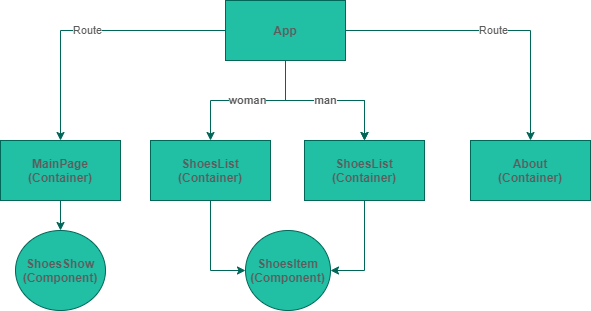

The diagram above was exported from draw.io. Its source (the exported page's mxGraphModel, read from the mxfile embedded in the PNG):
<mxGraphModel dx="1038" dy="547" grid="1" gridSize="10" guides="1" tooltips="1" connect="1" arrows="1" fold="1" page="1" pageScale="1" pageWidth="827" pageHeight="1169" math="0" shadow="0">
  <root>
    <mxCell id="0" />
    <mxCell id="1" parent="0" />
    <mxCell id="UjGEt6NS31NFNQWhRx7Z-18" value="Route" style="edgeStyle=orthogonalEdgeStyle;rounded=0;orthogonalLoop=1;jettySize=auto;html=1;entryX=0.5;entryY=0;entryDx=0;entryDy=0;strokeColor=#006658;fontColor=#5C5C5C;" parent="1" source="UjGEt6NS31NFNQWhRx7Z-8" target="UjGEt6NS31NFNQWhRx7Z-14" edge="1">
      <mxGeometry relative="1" as="geometry" />
    </mxCell>
    <mxCell id="UjGEt6NS31NFNQWhRx7Z-20" value="woman" style="edgeStyle=orthogonalEdgeStyle;rounded=0;orthogonalLoop=1;jettySize=auto;html=1;fontStyle=1;strokeColor=#006658;fontColor=#5C5C5C;" parent="1" source="UjGEt6NS31NFNQWhRx7Z-8" target="UjGEt6NS31NFNQWhRx7Z-19" edge="1">
      <mxGeometry relative="1" as="geometry" />
    </mxCell>
    <mxCell id="UjGEt6NS31NFNQWhRx7Z-22" value="Route" style="edgeStyle=orthogonalEdgeStyle;rounded=0;orthogonalLoop=1;jettySize=auto;html=1;strokeColor=#006658;fontColor=#5C5C5C;" parent="1" source="UjGEt6NS31NFNQWhRx7Z-8" target="UjGEt6NS31NFNQWhRx7Z-21" edge="1">
      <mxGeometry relative="1" as="geometry" />
    </mxCell>
    <mxCell id="UjGEt6NS31NFNQWhRx7Z-34" value="" style="edgeStyle=orthogonalEdgeStyle;rounded=0;orthogonalLoop=1;jettySize=auto;html=1;strokeColor=#006658;fontColor=#5C5C5C;" parent="1" source="UjGEt6NS31NFNQWhRx7Z-8" target="UjGEt6NS31NFNQWhRx7Z-29" edge="1">
      <mxGeometry relative="1" as="geometry" />
    </mxCell>
    <mxCell id="UjGEt6NS31NFNQWhRx7Z-8" value="&lt;b&gt;App&lt;/b&gt;" style="rounded=0;whiteSpace=wrap;html=1;fillColor=#21C0A5;strokeColor=#006658;fontColor=#5C5C5C;" parent="1" vertex="1">
      <mxGeometry x="335" y="20" width="120" height="60" as="geometry" />
    </mxCell>
    <mxCell id="UjGEt6NS31NFNQWhRx7Z-13" style="edgeStyle=orthogonalEdgeStyle;rounded=0;orthogonalLoop=1;jettySize=auto;html=1;exitX=0.5;exitY=1;exitDx=0;exitDy=0;strokeColor=#006658;fontColor=#5C5C5C;" parent="1" edge="1">
      <mxGeometry relative="1" as="geometry">
        <mxPoint x="395" y="320" as="sourcePoint" />
        <mxPoint x="395" y="320" as="targetPoint" />
      </mxGeometry>
    </mxCell>
    <mxCell id="UjGEt6NS31NFNQWhRx7Z-36" value="" style="edgeStyle=orthogonalEdgeStyle;rounded=0;orthogonalLoop=1;jettySize=auto;html=1;strokeColor=#006658;fontColor=#5C5C5C;" parent="1" source="UjGEt6NS31NFNQWhRx7Z-14" target="UjGEt6NS31NFNQWhRx7Z-26" edge="1">
      <mxGeometry relative="1" as="geometry" />
    </mxCell>
    <mxCell id="UjGEt6NS31NFNQWhRx7Z-14" value="MainPage&lt;br&gt;(Container)" style="rounded=0;whiteSpace=wrap;html=1;verticalAlign=middle;fontStyle=1;fillColor=#21C0A5;strokeColor=#006658;fontColor=#5C5C5C;" parent="1" vertex="1">
      <mxGeometry x="110" y="160" width="120" height="60" as="geometry" />
    </mxCell>
    <mxCell id="UjGEt6NS31NFNQWhRx7Z-19" value="ShoesList&lt;br&gt;(Container)" style="rounded=0;whiteSpace=wrap;html=1;verticalAlign=middle;fontStyle=1;fillColor=#21C0A5;strokeColor=#006658;fontColor=#5C5C5C;" parent="1" vertex="1">
      <mxGeometry x="260" y="160" width="120" height="60" as="geometry" />
    </mxCell>
    <mxCell id="UjGEt6NS31NFNQWhRx7Z-21" value="About&lt;br&gt;(Container)" style="rounded=0;whiteSpace=wrap;html=1;verticalAlign=middle;fontStyle=1;fillColor=#21C0A5;strokeColor=#006658;fontColor=#5C5C5C;" parent="1" vertex="1">
      <mxGeometry x="580" y="160" width="120" height="60" as="geometry" />
    </mxCell>
    <mxCell id="UjGEt6NS31NFNQWhRx7Z-25" value="ShoesItem&lt;br&gt;(Component)" style="ellipse;whiteSpace=wrap;html=1;verticalAlign=middle;fontStyle=1;fillColor=#21C0A5;strokeColor=#006658;fontColor=#5C5C5C;" parent="1" vertex="1">
      <mxGeometry x="355" y="250" width="85" height="80" as="geometry" />
    </mxCell>
    <mxCell id="UjGEt6NS31NFNQWhRx7Z-26" value="ShoesShow&lt;br&gt;(Component)" style="ellipse;whiteSpace=wrap;html=1;verticalAlign=middle;fontStyle=1;fillColor=#21C0A5;strokeColor=#006658;fontColor=#5C5C5C;" parent="1" vertex="1">
      <mxGeometry x="125" y="250" width="90" height="80" as="geometry" />
    </mxCell>
    <mxCell id="UjGEt6NS31NFNQWhRx7Z-29" value="ShoesList&lt;br&gt;(Container)" style="rounded=0;whiteSpace=wrap;html=1;verticalAlign=middle;fontStyle=1;fillColor=#21C0A5;strokeColor=#006658;fontColor=#5C5C5C;" parent="1" vertex="1">
      <mxGeometry x="414" y="160" width="120" height="60" as="geometry" />
    </mxCell>
    <mxCell id="UjGEt6NS31NFNQWhRx7Z-30" value="man" style="edgeStyle=orthogonalEdgeStyle;rounded=0;orthogonalLoop=1;jettySize=auto;html=1;exitX=0.5;exitY=1;exitDx=0;exitDy=0;entryX=0.5;entryY=0;entryDx=0;entryDy=0;fontStyle=1;strokeColor=#006658;fontColor=#5C5C5C;" parent="1" source="UjGEt6NS31NFNQWhRx7Z-8" target="UjGEt6NS31NFNQWhRx7Z-29" edge="1">
      <mxGeometry relative="1" as="geometry">
        <mxPoint x="414" y="150" as="sourcePoint" />
        <mxPoint x="349" y="180" as="targetPoint" />
      </mxGeometry>
    </mxCell>
    <mxCell id="UjGEt6NS31NFNQWhRx7Z-32" style="edgeStyle=orthogonalEdgeStyle;rounded=0;orthogonalLoop=1;jettySize=auto;html=1;exitX=0.5;exitY=1;exitDx=0;exitDy=0;entryX=0;entryY=0.5;entryDx=0;entryDy=0;strokeColor=#006658;fontColor=#5C5C5C;" parent="1" source="UjGEt6NS31NFNQWhRx7Z-19" target="UjGEt6NS31NFNQWhRx7Z-25" edge="1">
      <mxGeometry relative="1" as="geometry">
        <mxPoint x="484" y="230" as="targetPoint" />
        <mxPoint x="450" y="300" as="sourcePoint" />
      </mxGeometry>
    </mxCell>
    <mxCell id="UjGEt6NS31NFNQWhRx7Z-33" style="edgeStyle=orthogonalEdgeStyle;rounded=0;orthogonalLoop=1;jettySize=auto;html=1;exitX=0.5;exitY=1;exitDx=0;exitDy=0;entryX=1;entryY=0.5;entryDx=0;entryDy=0;strokeColor=#006658;fontColor=#5C5C5C;" parent="1" source="UjGEt6NS31NFNQWhRx7Z-29" target="UjGEt6NS31NFNQWhRx7Z-25" edge="1">
      <mxGeometry relative="1" as="geometry">
        <mxPoint x="365" y="300" as="targetPoint" />
        <mxPoint x="330" y="230" as="sourcePoint" />
      </mxGeometry>
    </mxCell>
  </root>
</mxGraphModel>